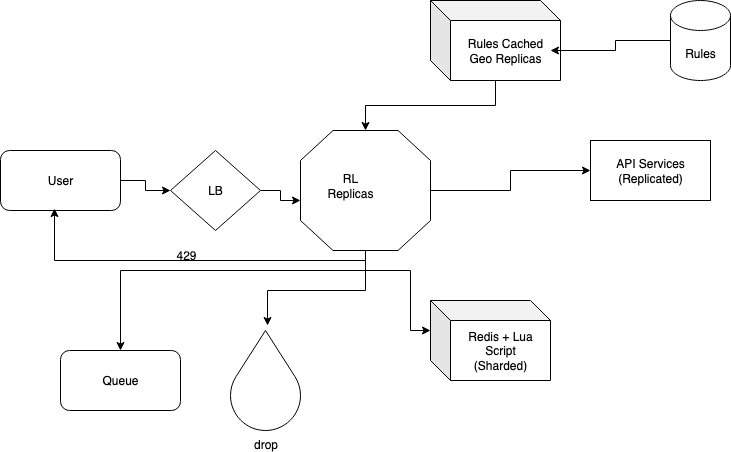

The diagram above was exported from draw.io. Its source (the exported page's mxGraphModel, read from the mxfile embedded in the PNG):
<mxGraphModel dx="1018" dy="655" grid="1" gridSize="10" guides="1" tooltips="1" connect="1" arrows="1" fold="1" page="1" pageScale="1" pageWidth="850" pageHeight="1100" math="0" shadow="0">
  <root>
    <mxCell id="0" />
    <mxCell id="1" parent="0" />
    <mxCell id="hERA1RhBviStyHallTqJ-12" style="edgeStyle=orthogonalEdgeStyle;rounded=0;orthogonalLoop=1;jettySize=auto;html=1;exitX=1;exitY=0.5;exitDx=0;exitDy=0;entryX=0;entryY=0.5;entryDx=0;entryDy=0;" edge="1" parent="1" source="hERA1RhBviStyHallTqJ-4" target="hERA1RhBviStyHallTqJ-5">
      <mxGeometry relative="1" as="geometry" />
    </mxCell>
    <mxCell id="hERA1RhBviStyHallTqJ-4" value="User" style="rounded=1;whiteSpace=wrap;html=1;" vertex="1" parent="1">
      <mxGeometry x="10" y="340" width="120" height="60" as="geometry" />
    </mxCell>
    <mxCell id="hERA1RhBviStyHallTqJ-5" value="LB" style="rhombus;whiteSpace=wrap;html=1;" vertex="1" parent="1">
      <mxGeometry x="180" y="340" width="90" height="80" as="geometry" />
    </mxCell>
    <mxCell id="hERA1RhBviStyHallTqJ-20" style="edgeStyle=orthogonalEdgeStyle;rounded=0;orthogonalLoop=1;jettySize=auto;html=1;entryX=0;entryY=0.5;entryDx=0;entryDy=0;" edge="1" parent="1" source="hERA1RhBviStyHallTqJ-6" target="hERA1RhBviStyHallTqJ-8">
      <mxGeometry relative="1" as="geometry" />
    </mxCell>
    <mxCell id="hERA1RhBviStyHallTqJ-26" style="edgeStyle=orthogonalEdgeStyle;rounded=0;orthogonalLoop=1;jettySize=auto;html=1;" edge="1" parent="1" source="hERA1RhBviStyHallTqJ-6" target="hERA1RhBviStyHallTqJ-22">
      <mxGeometry relative="1" as="geometry">
        <Array as="points">
          <mxPoint x="375" y="460" />
          <mxPoint x="130" y="460" />
        </Array>
      </mxGeometry>
    </mxCell>
    <mxCell id="hERA1RhBviStyHallTqJ-6" value="" style="verticalLabelPosition=bottom;verticalAlign=top;html=1;shape=mxgraph.basic.polygon;polyCoords=[[0.25,0],[0.75,0],[1,0.25],[1,0.75],[0.75,1],[0.25,1],[0,0.75],[0,0.25]];polyline=0;" vertex="1" parent="1">
      <mxGeometry x="310" y="320" width="130" height="120" as="geometry" />
    </mxCell>
    <mxCell id="hERA1RhBviStyHallTqJ-7" value="Redis + Lua Script&lt;div&gt;(Sharded)&lt;/div&gt;" style="shape=cube;whiteSpace=wrap;html=1;boundedLbl=1;backgroundOutline=1;darkOpacity=0.05;darkOpacity2=0.1;" vertex="1" parent="1">
      <mxGeometry x="440" y="490" width="120" height="80" as="geometry" />
    </mxCell>
    <mxCell id="hERA1RhBviStyHallTqJ-8" value="API Services&lt;div&gt;(Replicated)&lt;/div&gt;" style="rounded=0;whiteSpace=wrap;html=1;" vertex="1" parent="1">
      <mxGeometry x="600" y="330" width="120" height="60" as="geometry" />
    </mxCell>
    <mxCell id="hERA1RhBviStyHallTqJ-9" value="Rules Cached&lt;div&gt;Geo Replicas&lt;/div&gt;" style="shape=cube;whiteSpace=wrap;html=1;boundedLbl=1;backgroundOutline=1;darkOpacity=0.05;darkOpacity2=0.1;" vertex="1" parent="1">
      <mxGeometry x="440" y="190" width="130" height="80" as="geometry" />
    </mxCell>
    <mxCell id="hERA1RhBviStyHallTqJ-10" value="Rules" style="shape=cylinder3;whiteSpace=wrap;html=1;boundedLbl=1;backgroundOutline=1;size=15;" vertex="1" parent="1">
      <mxGeometry x="680" y="190" width="60" height="80" as="geometry" />
    </mxCell>
    <mxCell id="hERA1RhBviStyHallTqJ-17" style="edgeStyle=orthogonalEdgeStyle;rounded=0;orthogonalLoop=1;jettySize=auto;html=1;exitX=1;exitY=0.5;exitDx=0;exitDy=0;entryX=0;entryY=0.583;entryDx=0;entryDy=0;entryPerimeter=0;" edge="1" parent="1" source="hERA1RhBviStyHallTqJ-5" target="hERA1RhBviStyHallTqJ-6">
      <mxGeometry relative="1" as="geometry" />
    </mxCell>
    <mxCell id="hERA1RhBviStyHallTqJ-18" style="edgeStyle=orthogonalEdgeStyle;rounded=0;orthogonalLoop=1;jettySize=auto;html=1;exitX=0;exitY=0.5;exitDx=0;exitDy=0;exitPerimeter=0;entryX=0;entryY=0;entryDx=120;entryDy=50;entryPerimeter=0;" edge="1" parent="1" source="hERA1RhBviStyHallTqJ-10" target="hERA1RhBviStyHallTqJ-9">
      <mxGeometry relative="1" as="geometry" />
    </mxCell>
    <mxCell id="hERA1RhBviStyHallTqJ-19" style="edgeStyle=orthogonalEdgeStyle;rounded=0;orthogonalLoop=1;jettySize=auto;html=1;entryX=0.5;entryY=0;entryDx=0;entryDy=0;entryPerimeter=0;" edge="1" parent="1" source="hERA1RhBviStyHallTqJ-9" target="hERA1RhBviStyHallTqJ-6">
      <mxGeometry relative="1" as="geometry" />
    </mxCell>
    <mxCell id="hERA1RhBviStyHallTqJ-21" style="edgeStyle=orthogonalEdgeStyle;rounded=0;orthogonalLoop=1;jettySize=auto;html=1;entryX=0;entryY=0;entryDx=0;entryDy=30;entryPerimeter=0;" edge="1" parent="1" source="hERA1RhBviStyHallTqJ-6" target="hERA1RhBviStyHallTqJ-7">
      <mxGeometry relative="1" as="geometry">
        <Array as="points">
          <mxPoint x="375" y="460" />
          <mxPoint x="420" y="460" />
          <mxPoint x="420" y="520" />
        </Array>
      </mxGeometry>
    </mxCell>
    <mxCell id="hERA1RhBviStyHallTqJ-22" value="Queue" style="rounded=1;whiteSpace=wrap;html=1;" vertex="1" parent="1">
      <mxGeometry x="70" y="540" width="120" height="60" as="geometry" />
    </mxCell>
    <mxCell id="hERA1RhBviStyHallTqJ-24" value="drop" style="verticalLabelPosition=bottom;verticalAlign=top;html=1;shape=mxgraph.basic.drop" vertex="1" parent="1">
      <mxGeometry x="240" y="520" width="70" height="100" as="geometry" />
    </mxCell>
    <mxCell id="hERA1RhBviStyHallTqJ-25" style="edgeStyle=orthogonalEdgeStyle;rounded=0;orthogonalLoop=1;jettySize=auto;html=1;entryX=0.529;entryY=-0.05;entryDx=0;entryDy=0;entryPerimeter=0;" edge="1" parent="1" source="hERA1RhBviStyHallTqJ-6" target="hERA1RhBviStyHallTqJ-24">
      <mxGeometry relative="1" as="geometry">
        <Array as="points">
          <mxPoint x="375" y="480" />
          <mxPoint x="277" y="480" />
        </Array>
      </mxGeometry>
    </mxCell>
    <mxCell id="hERA1RhBviStyHallTqJ-27" style="edgeStyle=orthogonalEdgeStyle;rounded=0;orthogonalLoop=1;jettySize=auto;html=1;entryX=0.45;entryY=0.967;entryDx=0;entryDy=0;entryPerimeter=0;" edge="1" parent="1" source="hERA1RhBviStyHallTqJ-6" target="hERA1RhBviStyHallTqJ-4">
      <mxGeometry relative="1" as="geometry">
        <Array as="points">
          <mxPoint x="375" y="450" />
          <mxPoint x="64" y="450" />
        </Array>
      </mxGeometry>
    </mxCell>
    <mxCell id="hERA1RhBviStyHallTqJ-28" value="429" style="text;strokeColor=none;fillColor=none;align=left;verticalAlign=middle;spacingLeft=4;spacingRight=4;overflow=hidden;points=[[0,0.5],[1,0.5]];portConstraint=eastwest;rotatable=0;whiteSpace=wrap;html=1;" vertex="1" parent="1">
      <mxGeometry x="180" y="430" width="80" height="30" as="geometry" />
    </mxCell>
    <mxCell id="hERA1RhBviStyHallTqJ-29" value="RL Replicas" style="text;html=1;align=center;verticalAlign=middle;whiteSpace=wrap;rounded=0;" vertex="1" parent="1">
      <mxGeometry x="330" y="360" width="60" height="30" as="geometry" />
    </mxCell>
  </root>
</mxGraphModel>